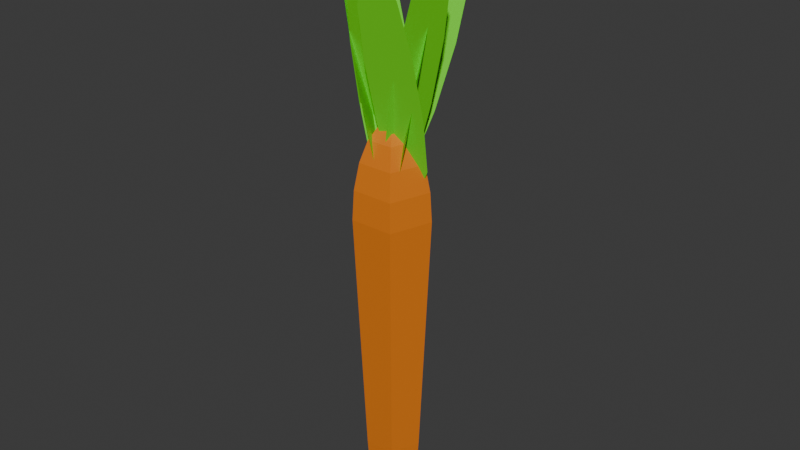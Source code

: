 # Source: carrot.blend  (saved by Blender 4.0.36; exported with 4.5.12 LTS)
import bpy
from mathutils import Matrix  # noqa: F401  (used for matrix-valued properties, if any)

bpy.ops.wm.read_factory_settings(use_empty=True)
scene = bpy.context.scene
scene.name = 'Scene'

# ---- collections
col_collection = bpy.data.collections.new('Collection'); scene.collection.children.link(col_collection)

# ---- materials (node trees are filled in below, after node groups)
mat_carrot = bpy.data.materials.new('Carrot')
mat_carrot.use_transparent_shadow = False
mat_leaf = bpy.data.materials.new('Leaf')
mat_leaf.use_transparent_shadow = False

# ---- material node trees
mat_carrot.use_nodes = True; mat_carrot.node_tree.nodes.clear()
_N = mat_carrot.node_tree.nodes; _L = mat_carrot.node_tree.links
n0 = _N.new('ShaderNodeBsdfPrincipled'); n0.name = 'Principled BSDF'; n0.location = (10, 300)
n0.inputs[0].default_value = (0.8, 0.2089, 0.01066, 1.0)
n0.inputs[3].default_value = 1.45
n1 = _N.new('ShaderNodeOutputMaterial'); n1.name = 'Material Output'; n1.location = (300, 300)
_L.new(n0.outputs[0], n1.inputs[0])
n1.is_active_output = True
mat_leaf.use_nodes = True; mat_leaf.node_tree.nodes.clear()
_N = mat_leaf.node_tree.nodes; _L = mat_leaf.node_tree.links
n0 = _N.new('ShaderNodeBsdfPrincipled'); n0.name = 'Principled BSDF'; n0.location = (10, 300)
n0.inputs[0].default_value = (0.1579, 0.8, 0.01328, 1.0)
n0.inputs[3].default_value = 1.45
n1 = _N.new('ShaderNodeOutputMaterial'); n1.name = 'Material Output'; n1.location = (300, 300)
_L.new(n0.outputs[0], n1.inputs[0])
n1.is_active_output = True

# ---- world
world_world = bpy.data.worlds.new('World'); scene.world = world_world
world_world.use_nodes = True; world_world.node_tree.nodes.clear()
_N = world_world.node_tree.nodes; _L = world_world.node_tree.links
n0 = _N.new('ShaderNodeOutputWorld'); n0.name = 'World Output'; n0.location = (300, 300)
n1 = _N.new('ShaderNodeBackground'); n1.name = 'Background'; n1.location = (10, 300)
n1.inputs[0].default_value = (0.05088, 0.05088, 0.05088, 1.0)
_L.new(n1.outputs[0], n0.inputs[0])
n0.is_active_output = True
world_world.color = (0.05088, 0.05088, 0.05088)
world_world.use_sun_shadow = False
world_world.sun_shadow_jitter_overblur = 0.0

# ---- meshes
me_cylinder = bpy.data.meshes.new('Cylinder')
me_cylinder.from_pydata([(0.0, 0.01113, 1.0), (0.0, 1.0, 0.2), (0.0, 0.3167, 0.9608), (0.0, 0.5924, 0.8472), (0.0, 0.8111, 0.6702), (0.0, 0.9516, 0.4472), (0.01059, 0.00344, 1.0), (0.9511, 0.309, 0.2), (0.3012, 0.09787, 0.9608), (0.5634, 0.1831, 0.8472), (0.7714, 0.2507, 0.6702), (0.905, 0.2941, 0.4472), (0.006542, -0.009005, 1.0), (0.5878, -0.809, 0.2), (0.1862, -0.2562, 0.9608), (0.3482, -0.4792, 0.8472), (0.4768, -0.6562, 0.6702), (0.5593, -0.7699, 0.4472), (-0.006542, -0.009005, 1.0), (-0.5878, -0.809, 0.2), (-0.1862, -0.2562, 0.9608), (-0.3482, -0.4792, 0.8472), (-0.4768, -0.6562, 0.6702), (-0.5593, -0.7699, 0.4472), (-0.01059, 0.00344, 1.0), (-0.9511, 0.309, 0.2), (-0.3012, 0.09787, 0.9608), (-0.5634, 0.1831, 0.8472), (-0.7714, 0.2507, 0.6702), (-0.905, 0.2941, 0.4472), (4.503e-10, 0.1243, -2.398), (4.503e-10, 0.7157, -1.92), (-8.828e-10, 0.3071, -2.375), (4.503e-10, 0.472, -2.307), (4.503e-10, 0.6028, -2.201), (-8.828e-10, 0.6868, -2.068), (0.6807, 0.2212, -1.92), (0.1183, 0.03842, -2.398), (0.6532, 0.2122, -2.068), (0.5733, 0.1863, -2.201), (0.4489, 0.1458, -2.307), (0.2921, 0.0949, -2.375), (0.4207, -0.579, -1.92), (0.07309, -0.1006, -2.398), (0.4037, -0.5556, -2.068), (0.3543, -0.4877, -2.201), (0.2774, -0.3818, -2.307), (0.1805, -0.2484, -2.375), (-0.4207, -0.579, -1.92), (-0.07309, -0.1006, -2.398), (-0.4037, -0.5556, -2.068), (-0.3543, -0.4877, -2.201), (-0.2774, -0.3818, -2.307), (-0.1805, -0.2484, -2.375), (-0.6807, 0.2212, -1.92), (-0.1183, 0.03842, -2.398), (-0.6532, 0.2122, -2.068), (-0.5733, 0.1863, -2.201), (-0.4489, 0.1458, -2.307), (-0.2921, 0.0949, -2.375)], [], [(31, 1, 7, 36), (48, 19, 25, 54), (36, 7, 13, 42), (42, 13, 19, 48), (54, 25, 1, 31), (7, 1, 5, 11), (11, 5, 4, 10), (10, 4, 3, 9), (9, 3, 2, 8), (8, 2, 0, 6), (13, 7, 11, 17), (17, 11, 10, 16), (16, 10, 9, 15), (15, 9, 8, 14), (14, 8, 6, 12), (19, 13, 17, 23), (23, 17, 16, 22), (22, 16, 15, 21), (21, 15, 14, 20), (20, 14, 12, 18), (25, 19, 23, 29), (29, 23, 22, 28), (28, 22, 21, 27), (27, 21, 20, 26), (26, 20, 18, 24), (1, 25, 29, 5), (5, 29, 28, 4), (4, 28, 27, 3), (3, 27, 26, 2), (2, 26, 24, 0), (6, 0, 24, 18, 12), (31, 36, 38, 35), (35, 38, 39, 34), (34, 39, 40, 33), (33, 40, 41, 32), (32, 41, 37, 30), (36, 42, 44, 38), (38, 44, 45, 39), (39, 45, 46, 40), (40, 46, 47, 41), (41, 47, 43, 37), (42, 48, 50, 44), (44, 50, 51, 45), (45, 51, 52, 46), (46, 52, 53, 47), (47, 53, 49, 43), (48, 54, 56, 50), (50, 56, 57, 51), (51, 57, 58, 52), (52, 58, 59, 53), (53, 59, 55, 49), (54, 31, 35, 56), (56, 35, 34, 57), (57, 34, 33, 58), (58, 33, 32, 59), (59, 32, 30, 55), (30, 37, 43, 49, 55)])
_uv = me_cylinder.uv_layers.new(name='UVMap')
_uv.uv.foreach_set('vector', [1.0, 0.6671, 1.0, 0.8, 0.8, 0.8, 0.8, 0.6671, 0.4, 0.6671, 0.4, 0.8, 0.2, 0.8, 0.2, 0.6671, 0.8, 0.6671, 0.8, 0.8, 0.6, 0.8, 0.6, 0.6671, 0.6, 0.6671, 0.6, 0.8, 0.4, 0.8, 0.4, 0.6671, 0.2, 0.6671, 0.2, 0.8, 2.98e-08, 0.8, 2.98e-08, 0.6671, 0.8, 0.8, 1.0, 0.8, 0.9952, 0.8618, 0.8048, 0.8618, 0.8048, 0.8618, 0.9952, 0.8618, 0.9811, 1.0, 0.8189, 1.0, 0.4567, 0.3398, 0.2716, 0.4743, 0.25, 0.3922, 0.3852, 0.2939, 0.3852, 0.2939, 0.25, 0.3922, 0.25, 0.326, 0.3223, 0.2735, 0.3223, 0.2735, 0.25, 0.326, 0.25, 0.2527, 0.2525, 0.2508, 0.6, 0.8, 0.8, 0.8, 0.7952, 0.8618, 0.6048, 0.8618, 0.6048, 0.8618, 0.7952, 0.8618, 0.7811, 1.0, 0.6189, 1.0, 0.3993, 0.08117, 0.47, 0.2988, 0.3852, 0.2939, 0.3336, 0.135, 0.3336, 0.135, 0.3852, 0.2939, 0.3223, 0.2735, 0.2947, 0.1885, 0.2947, 0.1885, 0.3223, 0.2735, 0.2525, 0.2508, 0.2516, 0.2478, 0.4, 0.8, 0.6, 0.8, 0.5952, 0.8618, 0.4048, 0.8618, 0.4048, 0.8618, 0.5952, 0.8618, 0.5811, 1.0, 0.4189, 1.0, 0.1356, 0.05584, 0.3644, 0.05584, 0.3336, 0.135, 0.1664, 0.135, 0.1664, 0.135, 0.3336, 0.135, 0.2947, 0.1885, 0.2053, 0.1885, 0.2053, 0.1885, 0.2947, 0.1885, 0.2516, 0.2478, 0.2484, 0.2478, 0.2, 0.8, 0.4, 0.8, 0.3952, 0.8618, 0.2048, 0.8618, 0.2048, 0.8618, 0.3952, 0.8618, 0.3811, 1.0, 0.2189, 1.0, 0.02998, 0.2988, 0.1007, 0.08117, 0.1664, 0.135, 0.1148, 0.2939, 0.1148, 0.2939, 0.1664, 0.135, 0.2053, 0.1885, 0.1777, 0.2735, 0.1777, 0.2735, 0.2053, 0.1885, 0.2484, 0.2478, 0.2475, 0.2508, 2.98e-08, 0.8, 0.2, 0.8, 0.1952, 0.8618, 0.00484, 0.8618, 0.00484, 0.8618, 0.1952, 0.8618, 0.1811, 1.0, 0.01889, 1.0, 0.2284, 0.4743, 0.0433, 0.3398, 0.1148, 0.2939, 0.25, 0.3922, 0.25, 0.3922, 0.1148, 0.2939, 0.1777, 0.2735, 0.25, 0.326, 0.25, 0.326, 0.1777, 0.2735, 0.2475, 0.2508, 0.25, 0.2527, 0.2525, 0.2508, 0.25, 0.2527, 0.2475, 0.2508, 0.2484, 0.2478, 0.2516, 0.2478, 1.0, 0.6671, 0.8, 0.6671, 0.804, 0.6155, 0.996, 0.6155, 0.996, 0.6155, 0.804, 0.6155, 0.8158, 0.5689, 0.9842, 0.5689, 0.9842, 0.5689, 0.8158, 0.5689, 0.8341, 0.5, 0.9659, 0.5, 0.7889, 0.4618, 0.9394, 0.3524, 0.8479, 0.2818, 0.75, 0.353, 0.75, 0.353, 0.8479, 0.2818, 0.7897, 0.2629, 0.75, 0.2917, 0.8, 0.6671, 0.6, 0.6671, 0.604, 0.6155, 0.796, 0.6155, 0.796, 0.6155, 0.604, 0.6155, 0.6158, 0.5689, 0.7842, 0.5689, 0.7842, 0.5689, 0.6158, 0.5689, 0.6341, 0.5, 0.7659, 0.5, 0.9634, 0.2785, 0.9059, 0.1015, 0.8105, 0.1667, 0.8479, 0.2818, 0.8479, 0.2818, 0.8105, 0.1667, 0.7745, 0.2163, 0.7897, 0.2629, 0.6, 0.6671, 0.4, 0.6671, 0.404, 0.6155, 0.596, 0.6155, 0.596, 0.6155, 0.404, 0.6155, 0.4158, 0.5689, 0.5842, 0.5689, 0.5842, 0.5689, 0.4158, 0.5689, 0.4341, 0.5, 0.5659, 0.5, 0.843, 0.05584, 0.657, 0.05584, 0.6895, 0.1667, 0.8105, 0.1667, 0.8105, 0.1667, 0.6895, 0.1667, 0.7255, 0.2163, 0.7745, 0.2163, 0.4, 0.6671, 0.2, 0.6671, 0.204, 0.6155, 0.396, 0.6155, 0.396, 0.6155, 0.204, 0.6155, 0.2158, 0.5689, 0.3842, 0.5689, 0.3842, 0.5689, 0.2158, 0.5689, 0.2341, 0.5, 0.3659, 0.5, 0.5941, 0.1015, 0.5366, 0.2785, 0.6521, 0.2818, 0.6895, 0.1667, 0.6895, 0.1667, 0.6521, 0.2818, 0.7103, 0.2629, 0.7255, 0.2163, 0.2, 0.6671, 2.98e-08, 0.6671, 0.004044, 0.6155, 0.196, 0.6155, 0.196, 0.6155, 0.004044, 0.6155, 0.01578, 0.5689, 0.1842, 0.5689, 0.1842, 0.5689, 0.01578, 0.5689, 0.03406, 0.5, 0.1659, 0.5, 0.5606, 0.3524, 0.7111, 0.4618, 0.75, 0.353, 0.6521, 0.2818, 0.6521, 0.2818, 0.75, 0.353, 0.75, 0.2917, 0.7103, 0.2629, 0.75, 0.2917, 0.7897, 0.2629, 0.7745, 0.2163, 0.7255, 0.2163, 0.7103, 0.2629])
me_cylinder.materials.append(mat_carrot)
me_cylinder.update()
me_plane_004 = bpy.data.meshes.new('Plane.004')
me_plane_004.from_pydata([(-0.2958, -1.0, 0.0), (-1.0, -0.2958, 0.0), (-0.7937, -0.7937, 0.0), (1.0, -0.2958, 0.0), (0.2958, -1.0, 0.0), (0.7937, -0.7937, 0.0), (-0.2958, 1.0, 0.0), (-1.0, 0.2958, 0.0), (-0.7937, 0.7937, 0.0), (0.2958, 1.0, 0.0), (1.0, 0.2958, 0.0), (0.7937, 0.7937, 0.0), (0.9496, -0.6835, -2.405), (0.208, -0.04074, -1.836), (0.5077, -0.4708, -2.33), (1.748, -0.2084, -1.204), (1.405, -0.7331, -2.218), (1.73, -0.6039, -1.829), (0.3836, 0.9742, -0.1567), (0.04062, 0.4496, -1.171), (0.05855, 0.845, -0.5458), (0.8392, 0.9246, 0.03019), (1.581, 0.2819, -0.5389), (1.281, 0.7119, -0.04436), (-1.223, -0.8904, -0.8681), (-1.038, -0.1615, -0.844), (-1.313, -0.6514, -0.9941), (-0.05337, -0.3364, 0.06828), (-0.9318, -0.9421, -0.5983), (-0.5309, -0.7902, -0.27), (0.2868, 1.005, 0.1127), (-0.5916, 0.399, -0.5539), (-0.1141, 0.8528, -0.2156), (0.5781, 0.9529, 0.3825), (0.3932, 0.2241, 0.3584), (0.6676, 0.714, 0.5085), (-2.473, -0.7646, -1.354), (-1.029, -0.1536, -1.312), (-1.85, -0.5941, -1.46), (-2.398, -0.09564, -0.5008), (-2.878, -0.7475, -1.114), (-2.937, -0.5481, -0.8163), (0.26, 1.029, -0.4229), (-0.2202, 0.3768, -1.036), (0.3191, 0.8292, -0.7209), (-0.145, 1.046, -0.183), (-1.59, 0.4348, -0.2253), (-0.7679, 0.8752, -0.07706), (2.274, -0.7996, -0.5148), (1.708, -0.08653, -0.576), (2.237, -0.5637, -0.6694), (0.8287, -0.2723, 0.3612), (2.014, -0.8546, -0.2376), (1.539, -0.7111, 0.07449), (-0.2134, 1.04, 0.2484), (0.9722, 0.4575, -0.3503), (0.2621, 0.8963, -0.06359), (-0.4735, 0.9848, 0.5256), (0.09286, 0.2717, 0.5869), (-0.4359, 0.7488, 0.6803), (0.284, -0.6372, -2.279), (0.8838, 0.01032, -1.68), (0.6648, -0.4159, -2.201), (-0.5229, -0.2065, -1.013), (-0.1321, -0.7014, -2.081), (-0.4517, -0.5881, -1.671), (0.5809, 0.985, 0.08893), (0.9717, 0.4901, -0.9798), (0.9005, 0.8717, -0.3214), (0.1648, 0.9209, 0.2864), (-0.435, 0.2733, -0.3123), (-0.216, 0.6996, 0.2084), (1.961, -0.8636, -0.7179), (0.92, -0.2429, -0.1986), (1.552, -0.7, -0.417), (1.633, -0.1181, -1.218), (2.172, -0.8267, -1.019), (2.118, -0.601, -1.226), (-0.2817, 1.024, -0.2629), (0.2567, 0.3155, -0.06403), (-0.2281, 0.7983, -0.05593), (-0.07077, 1.061, -0.5645), (0.97, 0.4402, -1.084), (0.3381, 0.8974, -0.8654)], [], [(1, 2, 0, 4, 5, 3, 10, 11, 9, 6, 8, 7), (13, 14, 12, 16, 17, 15, 22, 23, 21, 18, 20, 19), (25, 26, 24, 28, 29, 27, 34, 35, 33, 30, 32, 31), (37, 38, 36, 40, 41, 39, 46, 47, 45, 42, 44, 43), (49, 50, 48, 52, 53, 51, 58, 59, 57, 54, 56, 55), (61, 62, 60, 64, 65, 63, 70, 71, 69, 66, 68, 67), (73, 74, 72, 76, 77, 75, 82, 83, 81, 78, 80, 79)])
_uv = me_plane_004.uv_layers.new(name='UVMap')
_uv.uv.foreach_set('vector', [0.0, 0.3521, 0.1031, 0.1031, 0.3521, 0.0, 0.6479, 0.0, 0.8969, 0.1031, 1.0, 0.3521, 1.0, 0.6479, 0.8969, 0.8969, 0.6479, 1.0, 0.3521, 1.0, 0.1031, 0.8969, 0.0, 0.6479, 0.0, 0.3521, 0.1031, 0.1031, 0.3521, 0.0, 0.6479, 0.0, 0.8969, 0.1031, 1.0, 0.3521, 1.0, 0.6479, 0.8969, 0.8969, 0.6479, 1.0, 0.3521, 1.0, 0.1031, 0.8969, 0.0, 0.6479, 0.0, 0.3521, 0.1031, 0.1031, 0.3521, 0.0, 0.6479, 0.0, 0.8969, 0.1031, 1.0, 0.3521, 1.0, 0.6479, 0.8969, 0.8969, 0.6479, 1.0, 0.3521, 1.0, 0.1031, 0.8969, 0.0, 0.6479, 0.0, 0.3521, 0.1031, 0.1031, 0.3521, 0.0, 0.6479, 0.0, 0.8969, 0.1031, 1.0, 0.3521, 1.0, 0.6479, 0.8969, 0.8969, 0.6479, 1.0, 0.3521, 1.0, 0.1031, 0.8969, 0.0, 0.6479, 0.0, 0.3521, 0.1031, 0.1031, 0.3521, 0.0, 0.6479, 0.0, 0.8969, 0.1031, 1.0, 0.3521, 1.0, 0.6479, 0.8969, 0.8969, 0.6479, 1.0, 0.3521, 1.0, 0.1031, 0.8969, 0.0, 0.6479, 0.0, 0.3521, 0.1031, 0.1031, 0.3521, 0.0, 0.6479, 0.0, 0.8969, 0.1031, 1.0, 0.3521, 1.0, 0.6479, 0.8969, 0.8969, 0.6479, 1.0, 0.3521, 1.0, 0.1031, 0.8969, 0.0, 0.6479, 0.0, 0.3521, 0.1031, 0.1031, 0.3521, 0.0, 0.6479, 0.0, 0.8969, 0.1031, 1.0, 0.3521, 1.0, 0.6479, 0.8969, 0.8969, 0.6479, 1.0, 0.3521, 1.0, 0.1031, 0.8969, 0.0, 0.6479])
me_plane_004.materials.append(mat_leaf)
me_plane_004.update()

# ---- objects
ob_cylinder = bpy.data.objects.new('Cylinder', me_cylinder)
ob_plane_002 = bpy.data.objects.new('Plane.002', me_plane_004)

# ---- transforms, parenting, visibility, modifiers, constraints
ob_cylinder.location = (0.0, 0.0, -0.2009)
ob_cylinder.scale = (0.07839, 0.07839, 0.2456)
ob_plane_002.location = (0.05566, -0.003501, 0.1366)
ob_plane_002.rotation_euler = (-1.832, -0.003762, 4.421)
ob_plane_002.scale = (0.04662, 0.2313, 0.08529)

# ---- collection membership
col_collection.objects.link(ob_cylinder)
col_collection.objects.link(ob_plane_002)

# ---- scene / render settings (as saved in the file)
scene.frame_start = 1; scene.frame_end = 250; scene.frame_set(1)
scene.render.engine = 'BLENDER_EEVEE_NEXT'
scene.cycles.sampling_pattern = 'TABULATED_SOBOL'
bpy.context.view_layer.update()

# ---- added for rendering (the .blend has no active camera and no usable light): camera, sun
cam_auto = bpy.data.cameras.new('AutoCamera')
cam_auto.lens = 50.0
cam_auto.sensor_width = 36.0
cam_auto.clip_end = 1000.0
ob_auto_camera = bpy.data.objects.new('AutoCamera', cam_auto)
scene.collection.objects.link(ob_auto_camera)
ob_auto_camera.location = (1.21432, -1.43647, 0.790989)
ob_auto_camera.rotation_euler = (1.09748, -7.21219e-08, 0.694738)
scene.camera = ob_auto_camera
light_auto_sun = bpy.data.lights.new('AutoSun', 'SUN')
light_auto_sun.energy = 3.0
light_auto_sun.angle = 0.0523599
ob_auto_sun = bpy.data.objects.new('AutoSun', light_auto_sun)
scene.collection.objects.link(ob_auto_sun)
ob_auto_sun.rotation_euler = (0.872665, 0.174533, 0.523599)
bpy.context.view_layer.update()
